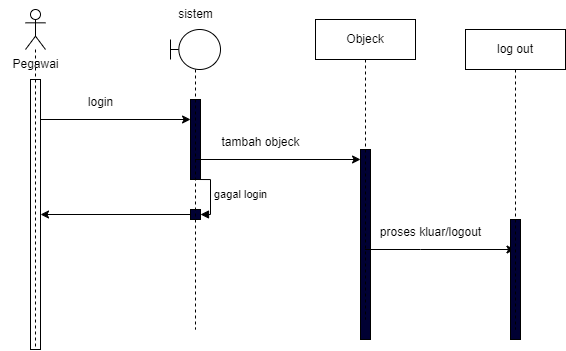

The diagram above was exported from draw.io. Its source (the exported page's mxGraphModel, read from the mxfile embedded in the PNG):
<mxGraphModel dx="926" dy="533" grid="1" gridSize="10" guides="1" tooltips="1" connect="1" arrows="1" fold="1" page="1" pageScale="1" pageWidth="827" pageHeight="1169" math="0" shadow="0">
  <root>
    <mxCell id="0" />
    <mxCell id="1" parent="0" />
    <mxCell id="X0_wzTqVGj5TOKz6dlJn-18" value="" style="html=1;points=[[0,0,0,0,5],[0,1,0,0,-5],[1,0,0,0,5],[1,1,0,0,-5]];perimeter=orthogonalPerimeter;outlineConnect=0;targetShapes=umlLifeline;portConstraint=eastwest;newEdgeStyle={&quot;curved&quot;:0,&quot;rounded&quot;:0};" vertex="1" parent="1">
      <mxGeometry x="120" y="290" width="10" height="270" as="geometry" />
    </mxCell>
    <mxCell id="X0_wzTqVGj5TOKz6dlJn-32" style="edgeStyle=orthogonalEdgeStyle;rounded=0;orthogonalLoop=1;jettySize=auto;html=1;curved=0;" edge="1" parent="1">
      <mxGeometry relative="1" as="geometry">
        <mxPoint x="130" y="330" as="sourcePoint" />
        <mxPoint x="280.05000000000024" y="330.0000000000001" as="targetPoint" />
      </mxGeometry>
    </mxCell>
    <mxCell id="X0_wzTqVGj5TOKz6dlJn-19" value="" style="shape=umlLifeline;perimeter=lifelinePerimeter;whiteSpace=wrap;html=1;container=1;dropTarget=0;collapsible=0;recursiveResize=0;outlineConnect=0;portConstraint=eastwest;newEdgeStyle={&quot;curved&quot;:0,&quot;rounded&quot;:0};participant=umlActor;" vertex="1" parent="1">
      <mxGeometry x="115" y="220" width="20" height="340" as="geometry" />
    </mxCell>
    <mxCell id="X0_wzTqVGj5TOKz6dlJn-20" value="Pegawai" style="text;html=1;align=center;verticalAlign=middle;resizable=0;points=[];autosize=1;strokeColor=none;fillColor=none;" vertex="1" parent="1">
      <mxGeometry x="90" y="260" width="70" height="30" as="geometry" />
    </mxCell>
    <mxCell id="X0_wzTqVGj5TOKz6dlJn-21" value="" style="html=1;points=[[0,0,0,0,5],[0,1,0,0,-5],[1,0,0,0,5],[1,1,0,0,-5]];perimeter=orthogonalPerimeter;outlineConnect=0;targetShapes=umlLifeline;portConstraint=eastwest;newEdgeStyle={&quot;curved&quot;:0,&quot;rounded&quot;:0};fillColor=#000033;" vertex="1" parent="1">
      <mxGeometry x="280" y="310" width="10" height="80" as="geometry" />
    </mxCell>
    <mxCell id="X0_wzTqVGj5TOKz6dlJn-31" style="edgeStyle=orthogonalEdgeStyle;rounded=0;orthogonalLoop=1;jettySize=auto;html=1;curved=0;" edge="1" parent="1" source="X0_wzTqVGj5TOKz6dlJn-22" target="X0_wzTqVGj5TOKz6dlJn-18">
      <mxGeometry relative="1" as="geometry" />
    </mxCell>
    <mxCell id="X0_wzTqVGj5TOKz6dlJn-22" value="" style="html=1;points=[[0,0,0,0,5],[0,1,0,0,-5],[1,0,0,0,5],[1,1,0,0,-5]];perimeter=orthogonalPerimeter;outlineConnect=0;targetShapes=umlLifeline;portConstraint=eastwest;newEdgeStyle={&quot;curved&quot;:0,&quot;rounded&quot;:0};fillColor=#000033;" vertex="1" parent="1">
      <mxGeometry x="280" y="420" width="10" height="10" as="geometry" />
    </mxCell>
    <mxCell id="X0_wzTqVGj5TOKz6dlJn-23" value="gagal login" style="html=1;align=left;spacingLeft=2;endArrow=block;rounded=0;edgeStyle=orthogonalEdgeStyle;curved=0;rounded=0;" edge="1" target="X0_wzTqVGj5TOKz6dlJn-22" parent="1">
      <mxGeometry relative="1" as="geometry">
        <mxPoint x="285" y="390" as="sourcePoint" />
        <Array as="points">
          <mxPoint x="300" y="390" />
          <mxPoint x="300" y="425" />
        </Array>
      </mxGeometry>
    </mxCell>
    <mxCell id="X0_wzTqVGj5TOKz6dlJn-35" style="rounded=0;orthogonalLoop=1;jettySize=auto;html=1;" edge="1" parent="1" source="X0_wzTqVGj5TOKz6dlJn-24">
      <mxGeometry relative="1" as="geometry">
        <mxPoint x="279.9973684210527" y="380.0026315789474" as="sourcePoint" />
        <mxPoint x="450.05000000000024" y="370.0026315789474" as="targetPoint" />
      </mxGeometry>
    </mxCell>
    <mxCell id="X0_wzTqVGj5TOKz6dlJn-24" value="" style="shape=umlLifeline;perimeter=lifelinePerimeter;whiteSpace=wrap;html=1;container=1;dropTarget=0;collapsible=0;recursiveResize=0;outlineConnect=0;portConstraint=eastwest;newEdgeStyle={&quot;curved&quot;:0,&quot;rounded&quot;:0};participant=umlBoundary;" vertex="1" parent="1">
      <mxGeometry x="260" y="240" width="50" height="300" as="geometry" />
    </mxCell>
    <mxCell id="X0_wzTqVGj5TOKz6dlJn-25" value="" style="html=1;points=[[0,0,0,0,5],[0,1,0,0,-5],[1,0,0,0,5],[1,1,0,0,-5]];perimeter=orthogonalPerimeter;outlineConnect=0;targetShapes=umlLifeline;portConstraint=eastwest;newEdgeStyle={&quot;curved&quot;:0,&quot;rounded&quot;:0};fillColor=#000033;" vertex="1" parent="1">
      <mxGeometry x="450" y="360" width="10" height="190" as="geometry" />
    </mxCell>
    <mxCell id="X0_wzTqVGj5TOKz6dlJn-38" style="rounded=0;orthogonalLoop=1;jettySize=auto;html=1;" edge="1" parent="1" source="X0_wzTqVGj5TOKz6dlJn-26" target="X0_wzTqVGj5TOKz6dlJn-28">
      <mxGeometry relative="1" as="geometry">
        <Array as="points">
          <mxPoint x="510" y="460" />
        </Array>
      </mxGeometry>
    </mxCell>
    <mxCell id="X0_wzTqVGj5TOKz6dlJn-26" value="Objeck" style="shape=umlLifeline;perimeter=lifelinePerimeter;whiteSpace=wrap;html=1;container=1;dropTarget=0;collapsible=0;recursiveResize=0;outlineConnect=0;portConstraint=eastwest;newEdgeStyle={&quot;curved&quot;:0,&quot;rounded&quot;:0};" vertex="1" parent="1">
      <mxGeometry x="405" y="230" width="100" height="300" as="geometry" />
    </mxCell>
    <mxCell id="X0_wzTqVGj5TOKz6dlJn-27" value="" style="html=1;points=[[0,0,0,0,5],[0,1,0,0,-5],[1,0,0,0,5],[1,1,0,0,-5]];perimeter=orthogonalPerimeter;outlineConnect=0;targetShapes=umlLifeline;portConstraint=eastwest;newEdgeStyle={&quot;curved&quot;:0,&quot;rounded&quot;:0};fillColor=#000033;" vertex="1" parent="1">
      <mxGeometry x="600" y="430" width="10" height="120" as="geometry" />
    </mxCell>
    <mxCell id="X0_wzTqVGj5TOKz6dlJn-28" value="log out" style="shape=umlLifeline;perimeter=lifelinePerimeter;whiteSpace=wrap;html=1;container=1;dropTarget=0;collapsible=0;recursiveResize=0;outlineConnect=0;portConstraint=eastwest;newEdgeStyle={&quot;curved&quot;:0,&quot;rounded&quot;:0};" vertex="1" parent="1">
      <mxGeometry x="555" y="240" width="100" height="300" as="geometry" />
    </mxCell>
    <mxCell id="X0_wzTqVGj5TOKz6dlJn-33" value="login" style="text;html=1;align=center;verticalAlign=middle;resizable=0;points=[];autosize=1;strokeColor=none;fillColor=none;" vertex="1" parent="1">
      <mxGeometry x="165" y="298" width="50" height="30" as="geometry" />
    </mxCell>
    <mxCell id="X0_wzTqVGj5TOKz6dlJn-36" value="tambah objeck" style="text;html=1;align=center;verticalAlign=middle;resizable=0;points=[];autosize=1;strokeColor=none;fillColor=none;" vertex="1" parent="1">
      <mxGeometry x="300" y="338" width="100" height="30" as="geometry" />
    </mxCell>
    <mxCell id="X0_wzTqVGj5TOKz6dlJn-39" value="proses kluar/logout" style="text;html=1;align=center;verticalAlign=middle;resizable=0;points=[];autosize=1;strokeColor=none;fillColor=none;" vertex="1" parent="1">
      <mxGeometry x="460" y="428" width="120" height="30" as="geometry" />
    </mxCell>
    <mxCell id="X0_wzTqVGj5TOKz6dlJn-40" value="sistem" style="text;html=1;align=center;verticalAlign=middle;resizable=0;points=[];autosize=1;strokeColor=none;fillColor=none;" vertex="1" parent="1">
      <mxGeometry x="255" y="210" width="60" height="30" as="geometry" />
    </mxCell>
  </root>
</mxGraphModel>